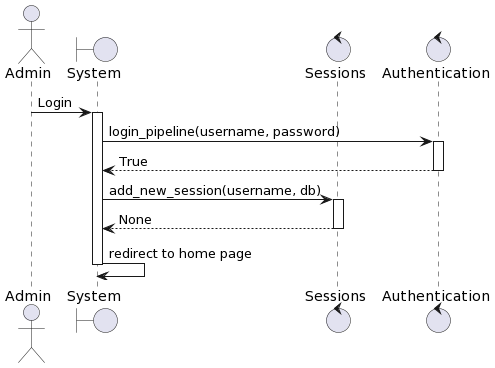

The diagram above was rendered by PlantUML. Its source (embedded in the PNG):
@startuml
actor Admin
boundary "System" as system
control "Sessions" as sessions
control "Authentication" as auth
Admin -> system: Login
activate system
system -> auth: login_pipeline(username, password)
activate auth
auth --> system: True
deactivate auth
system -> sessions: add_new_session(username, db)
activate sessions
sessions --> system: None
deactivate sessions
system -> system: redirect to home page
deactivate system
@enduml